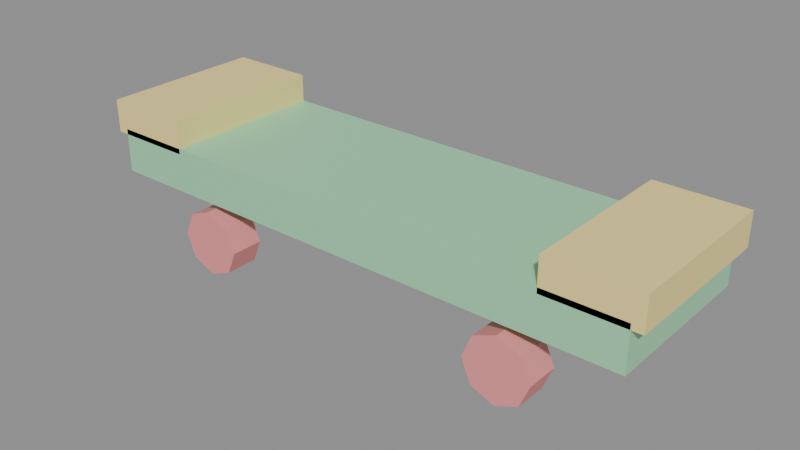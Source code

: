 # Source: KID_SKATE_v01.blend  (saved by Blender 4.2.66; exported with 4.5.12 LTS)
import bpy
from mathutils import Matrix  # noqa: F401  (used for matrix-valued properties, if any)

bpy.ops.wm.read_factory_settings(use_empty=True)
scene = bpy.context.scene
scene.name = 'Scene'

# ---- materials (node trees are filled in below, after node groups)
mat_polyroom_pbr = bpy.data.materials.new('Polyroom_PBR')

# ---- material node trees
mat_polyroom_pbr.use_nodes = True; mat_polyroom_pbr.node_tree.nodes.clear()
_N = mat_polyroom_pbr.node_tree.nodes; _L = mat_polyroom_pbr.node_tree.links
n0 = _N.new('ShaderNodeOutputMaterial'); n0.name = 'Material Output'; n0.location = (300, 0)
n1 = _N.new('ShaderNodeBsdfPrincipled'); n1.name = 'Principled BSDF'; n1.location = (0, 0)
n2 = _N.new('ShaderNodeVertexColor'); n2.name = 'Color Attribute'; n2.location = (-300, 0)
n2.layer_name = 'Color'
_L.new(n2.outputs[0], n1.inputs[0])
_L.new(n1.outputs[0], n0.inputs[0])
n0.is_active_output = True

# ---- meshes
me_kid_skate_v01 = bpy.data.meshes.new('KID_SKATE_v01')
me_kid_skate_v01.from_pydata([(-0.25, -0.075, 0.07), (-0.25, -0.075, 0.11), (-0.25, 0.075, 0.07), (-0.25, 0.075, 0.11), (0.25, -0.075, 0.07), (0.25, -0.075, 0.11), (0.25, 0.075, 0.07), (0.25, 0.075, 0.11), (-0.26, -0.075, 0.105), (-0.26, -0.075, 0.135), (-0.26, 0.075, 0.105), (-0.26, 0.075, 0.135), (-0.18, -0.075, 0.105), (-0.18, -0.075, 0.135), (-0.18, 0.075, 0.105), (-0.18, 0.075, 0.135), (0.18, -0.075, 0.105), (0.18, -0.075, 0.135), (0.18, 0.075, 0.105), (0.18, 0.075, 0.135), (0.26, -0.075, 0.105), (0.26, -0.075, 0.135), (0.26, 0.075, 0.105), (0.26, 0.075, 0.135), (-0.15, -0.045, 0.06), (-0.15, -0.075, 0.06), (-0.1288, -0.045, 0.05121), (-0.1288, -0.075, 0.05121), (-0.12, -0.045, 0.03), (-0.12, -0.075, 0.03), (-0.1288, -0.045, 0.008787), (-0.1288, -0.075, 0.008787), (-0.15, -0.045, 1.043e-07), (-0.15, -0.075, 0.0), (-0.1712, -0.045, 0.008787), (-0.1712, -0.075, 0.008787), (-0.18, -0.045, 0.03), (-0.18, -0.075, 0.03), (-0.1712, -0.045, 0.05121), (-0.1712, -0.075, 0.05121), (-0.15, 0.075, 0.06), (-0.15, 0.045, 0.06), (-0.1288, 0.075, 0.05121), (-0.1288, 0.045, 0.05121), (-0.12, 0.075, 0.03), (-0.12, 0.045, 0.03), (-0.1288, 0.075, 0.008787), (-0.1288, 0.045, 0.008787), (-0.15, 0.075, 1.043e-07), (-0.15, 0.045, 0.0), (-0.1712, 0.075, 0.008787), (-0.1712, 0.045, 0.008787), (-0.18, 0.075, 0.03), (-0.18, 0.045, 0.03), (-0.1712, 0.075, 0.05121), (-0.1712, 0.045, 0.05121), (0.15, -0.045, 0.06), (0.15, -0.075, 0.06), (0.1712, -0.045, 0.05121), (0.1712, -0.075, 0.05121), (0.18, -0.045, 0.03), (0.18, -0.075, 0.03), (0.1712, -0.045, 0.008787), (0.1712, -0.075, 0.008787), (0.15, -0.045, 1.043e-07), (0.15, -0.075, 0.0), (0.1288, -0.045, 0.008787), (0.1288, -0.075, 0.008787), (0.12, -0.045, 0.03), (0.12, -0.075, 0.03), (0.1288, -0.045, 0.05121), (0.1288, -0.075, 0.05121), (0.15, 0.075, 0.06), (0.15, 0.045, 0.06), (0.1712, 0.075, 0.05121), (0.1712, 0.045, 0.05121), (0.18, 0.075, 0.03), (0.18, 0.045, 0.03), (0.1712, 0.075, 0.008787), (0.1712, 0.045, 0.008787), (0.15, 0.075, 1.043e-07), (0.15, 0.045, 0.0), (0.1288, 0.075, 0.008787), (0.1288, 0.045, 0.008787), (0.12, 0.075, 0.03), (0.12, 0.045, 0.03), (0.1288, 0.075, 0.05121), (0.1288, 0.045, 0.05121)], [], [(0, 1, 3, 2), (2, 3, 7, 6), (6, 7, 5, 4), (4, 5, 1, 0), (2, 6, 4, 0), (7, 3, 1, 5), (8, 9, 11, 10), (10, 11, 15, 14), (14, 15, 13, 12), (12, 13, 9, 8), (10, 14, 12, 8), (15, 11, 9, 13), (16, 17, 19, 18), (18, 19, 23, 22), (22, 23, 21, 20), (20, 21, 17, 16), (18, 22, 20, 16), (23, 19, 17, 21), (24, 25, 27, 26), (26, 27, 29, 28), (28, 29, 31, 30), (30, 31, 33, 32), (32, 33, 35, 34), (34, 35, 37, 36), (27, 25, 39, 37, 35, 33, 31, 29), (36, 37, 39, 38), (38, 39, 25, 24), (24, 26, 28, 30, 32, 34, 36, 38), (40, 41, 43, 42), (42, 43, 45, 44), (44, 45, 47, 46), (46, 47, 49, 48), (48, 49, 51, 50), (50, 51, 53, 52), (43, 41, 55, 53, 51, 49, 47, 45), (52, 53, 55, 54), (54, 55, 41, 40), (40, 42, 44, 46, 48, 50, 52, 54), (56, 57, 59, 58), (58, 59, 61, 60), (60, 61, 63, 62), (62, 63, 65, 64), (64, 65, 67, 66), (66, 67, 69, 68), (59, 57, 71, 69, 67, 65, 63, 61), (68, 69, 71, 70), (70, 71, 57, 56), (56, 58, 60, 62, 64, 66, 68, 70), (72, 73, 75, 74), (74, 75, 77, 76), (76, 77, 79, 78), (78, 79, 81, 80), (80, 81, 83, 82), (82, 83, 85, 84), (75, 73, 87, 85, 83, 81, 79, 77), (84, 85, 87, 86), (86, 87, 73, 72), (72, 74, 76, 78, 80, 82, 84, 86)])
_uv = me_kid_skate_v01.uv_layers.new(name='UVMap')
_uv.uv.foreach_set('vector', [0.8379, 0.4717, 0.7784, 0.4717, 0.7784, 0.2488, 0.8379, 0.2488, 0.5484, 0.7516, 0.4889, 0.7516, 0.4889, 0.008625, 0.5484, 0.008625, 0.8379, 0.7118, 0.7784, 0.7118, 0.7784, 0.4889, 0.8379, 0.4889, 0.6251, 0.7516, 0.5656, 0.7516, 0.5656, 0.008625, 0.6251, 0.008625, 0.2315, 0.008625, 0.2315, 0.7516, 0.008625, 0.7516, 0.008626, 0.008625, 0.4717, 0.008625, 0.4717, 0.7516, 0.2488, 0.7516, 0.2488, 0.008625, 0.8997, 0.4717, 0.8551, 0.4717, 0.8551, 0.2488, 0.8997, 0.2488, 0.9102, 0.848, 0.8656, 0.848, 0.8656, 0.7291, 0.9102, 0.7291, 0.8997, 0.7118, 0.8551, 0.7118, 0.8551, 0.4889, 0.8997, 0.4889, 0.9615, 0.6078, 0.917, 0.6078, 0.917, 0.4889, 0.9615, 0.4889, 0.7612, 0.2315, 0.6423, 0.2315, 0.6423, 0.008625, 0.7612, 0.008625, 0.7612, 0.4717, 0.6423, 0.4717, 0.6423, 0.2488, 0.7612, 0.2488, 0.6869, 0.952, 0.6423, 0.952, 0.6423, 0.7291, 0.6869, 0.7291, 0.9592, 0.1275, 0.9146, 0.1275, 0.9146, 0.008625, 0.9592, 0.008625, 0.7487, 0.952, 0.7041, 0.952, 0.7041, 0.7291, 0.7487, 0.7291, 0.9615, 0.3677, 0.917, 0.3677, 0.917, 0.2488, 0.9615, 0.2488, 0.7612, 0.7118, 0.6423, 0.7118, 0.6423, 0.4889, 0.7612, 0.4889, 0.8973, 0.2315, 0.7784, 0.2315, 0.7784, 0.008625, 0.8973, 0.008625, 0.3693, 0.9, 0.4139, 0.9, 0.4139, 0.9315, 0.3693, 0.9315, 0.9274, 0.7291, 0.972, 0.7291, 0.972, 0.7606, 0.9274, 0.7606, 0.9274, 0.7606, 0.972, 0.7606, 0.972, 0.7921, 0.9274, 0.7921, 0.9102, 0.9283, 0.8656, 0.9283, 0.8656, 0.8967, 0.9102, 0.8967, 0.9102, 0.8967, 0.8656, 0.8967, 0.8656, 0.8652, 0.9102, 0.8652, 0.4895, 0.9315, 0.4449, 0.9315, 0.4449, 0.9, 0.4895, 0.9, 0.1082, 0.793, 0.1324, 0.7689, 0.1665, 0.7689, 0.1906, 0.793, 0.1906, 0.8271, 0.1665, 0.8513, 0.1324, 0.8513, 0.1082, 0.8271, 0.4895, 0.9, 0.4449, 0.9, 0.4449, 0.8685, 0.4895, 0.8685, 0.3693, 0.8685, 0.4139, 0.8685, 0.4139, 0.9, 0.3693, 0.9, 0.4654, 0.7689, 0.4895, 0.793, 0.4895, 0.8271, 0.4654, 0.8513, 0.4312, 0.8513, 0.4071, 0.8271, 0.4071, 0.793, 0.4312, 0.7689, 0.008626, 0.9, 0.05321, 0.9, 0.05321, 0.9315, 0.008625, 0.9315, 0.5686, 0.8685, 0.6132, 0.8685, 0.6132, 0.9, 0.5686, 0.9, 0.5686, 0.9, 0.6132, 0.9, 0.6132, 0.9315, 0.5686, 0.9315, 0.115, 0.9315, 0.07046, 0.9315, 0.07046, 0.9, 0.115, 0.9, 0.115, 0.9, 0.07046, 0.9, 0.07046, 0.8685, 0.115, 0.8685, 0.972, 0.9283, 0.9274, 0.9283, 0.9274, 0.8967, 0.972, 0.8967, 0.8242, 0.7291, 0.8483, 0.7532, 0.8483, 0.7873, 0.8242, 0.8115, 0.7901, 0.8115, 0.766, 0.7873, 0.766, 0.7532, 0.7901, 0.7291, 0.972, 0.8967, 0.9274, 0.8967, 0.9274, 0.8652, 0.972, 0.8652, 0.008625, 0.8685, 0.05321, 0.8685, 0.05321, 0.9, 0.008626, 0.9, 0.5309, 0.7689, 0.565, 0.7689, 0.5891, 0.793, 0.5891, 0.8271, 0.565, 0.8513, 0.5309, 0.8513, 0.5067, 0.8271, 0.5067, 0.793, 0.1323, 0.9, 0.1769, 0.9, 0.1769, 0.9315, 0.1323, 0.9315, 0.9146, 0.1448, 0.9592, 0.1448, 0.9592, 0.1763, 0.9146, 0.1763, 0.9146, 0.1763, 0.9592, 0.1763, 0.9592, 0.2078, 0.9146, 0.2078, 0.2387, 0.9315, 0.1941, 0.9315, 0.1941, 0.9, 0.2387, 0.9, 0.2387, 0.9, 0.1941, 0.9, 0.1941, 0.8685, 0.2387, 0.8685, 0.9615, 0.4717, 0.917, 0.4717, 0.917, 0.4402, 0.9615, 0.4402, 0.232, 0.7689, 0.2661, 0.7689, 0.2902, 0.793, 0.2902, 0.8271, 0.2661, 0.8513, 0.232, 0.8513, 0.2079, 0.8271, 0.2079, 0.793, 0.9615, 0.4402, 0.917, 0.4402, 0.917, 0.4086, 0.9615, 0.4086, 0.1323, 0.8685, 0.1769, 0.8685, 0.1769, 0.9, 0.1323, 0.9, 0.3316, 0.7689, 0.3657, 0.7689, 0.3899, 0.793, 0.3899, 0.8271, 0.3657, 0.8513, 0.3316, 0.8513, 0.3075, 0.8271, 0.3075, 0.793, 0.3075, 0.9, 0.3521, 0.9, 0.3521, 0.9315, 0.3075, 0.9315, 0.766, 0.9283, 0.8106, 0.9283, 0.8106, 0.9599, 0.766, 0.9599, 0.766, 0.9599, 0.8106, 0.9599, 0.8106, 0.9914, 0.766, 0.9914, 0.5513, 0.9315, 0.5067, 0.9315, 0.5067, 0.9, 0.5513, 0.9, 0.5513, 0.9, 0.5067, 0.9, 0.5067, 0.8685, 0.5513, 0.8685, 0.9615, 0.6881, 0.917, 0.6881, 0.917, 0.6566, 0.9615, 0.6566, 0.008625, 0.8271, 0.008625, 0.793, 0.03275, 0.7689, 0.06687, 0.7689, 0.091, 0.793, 0.091, 0.8271, 0.06687, 0.8513, 0.03275, 0.8513, 0.9615, 0.6566, 0.917, 0.6566, 0.917, 0.6251, 0.9615, 0.6251, 0.3075, 0.8685, 0.3521, 0.8685, 0.3521, 0.9, 0.3075, 0.9, 0.8242, 0.8287, 0.8483, 0.8528, 0.8483, 0.887, 0.8242, 0.9111, 0.7901, 0.9111, 0.766, 0.887, 0.766, 0.8528, 0.7901, 0.8287])
_ca = me_kid_skate_v01.color_attributes.new('Color', 'FLOAT_COLOR', 'POINT')
_ca.data.foreach_set('color', [0.35, 0.75, 0.45, 1.0, 0.35, 0.75, 0.45, 1.0, 0.35, 0.75, 0.45, 1.0, 0.35, 0.75, 0.45, 1.0, 0.35, 0.75, 0.45, 1.0, 0.35, 0.75, 0.45, 1.0, 0.35, 0.75, 0.45, 1.0, 0.35, 0.75, 0.45, 1.0, 0.98, 0.8, 0.3, 1.0, 0.98, 0.8, 0.3, 1.0, 0.98, 0.8, 0.3, 1.0, 0.98, 0.8, 0.3, 1.0, 0.98, 0.8, 0.3, 1.0, 0.98, 0.8, 0.3, 1.0, 0.98, 0.8, 0.3, 1.0, 0.98, 0.8, 0.3, 1.0, 0.98, 0.8, 0.3, 1.0, 0.98, 0.8, 0.3, 1.0, 0.98, 0.8, 0.3, 1.0, 0.98, 0.8, 0.3, 1.0, 0.98, 0.8, 0.3, 1.0, 0.98, 0.8, 0.3, 1.0, 0.98, 0.8, 0.3, 1.0, 0.98, 0.8, 0.3, 1.0, 0.9, 0.3, 0.3, 1.0, 0.9, 0.3, 0.3, 1.0, 0.9, 0.3, 0.3, 1.0, 0.9, 0.3, 0.3, 1.0, 0.9, 0.3, 0.3, 1.0, 0.9, 0.3, 0.3, 1.0, 0.9, 0.3, 0.3, 1.0, 0.9, 0.3, 0.3, 1.0, 0.9, 0.3, 0.3, 1.0, 0.9, 0.3, 0.3, 1.0, 0.9, 0.3, 0.3, 1.0, 0.9, 0.3, 0.3, 1.0, 0.9, 0.3, 0.3, 1.0, 0.9, 0.3, 0.3, 1.0, 0.9, 0.3, 0.3, 1.0, 0.9, 0.3, 0.3, 1.0, 0.9, 0.3, 0.3, 1.0, 0.9, 0.3, 0.3, 1.0, 0.9, 0.3, 0.3, 1.0, 0.9, 0.3, 0.3, 1.0, 0.9, 0.3, 0.3, 1.0, 0.9, 0.3, 0.3, 1.0, 0.9, 0.3, 0.3, 1.0, 0.9, 0.3, 0.3, 1.0, 0.9, 0.3, 0.3, 1.0, 0.9, 0.3, 0.3, 1.0, 0.9, 0.3, 0.3, 1.0, 0.9, 0.3, 0.3, 1.0, 0.9, 0.3, 0.3, 1.0, 0.9, 0.3, 0.3, 1.0, 0.9, 0.3, 0.3, 1.0, 0.9, 0.3, 0.3, 1.0, 0.9, 0.3, 0.3, 1.0, 0.9, 0.3, 0.3, 1.0, 0.9, 0.3, 0.3, 1.0, 0.9, 0.3, 0.3, 1.0, 0.9, 0.3, 0.3, 1.0, 0.9, 0.3, 0.3, 1.0, 0.9, 0.3, 0.3, 1.0, 0.9, 0.3, 0.3, 1.0, 0.9, 0.3, 0.3, 1.0, 0.9, 0.3, 0.3, 1.0, 0.9, 0.3, 0.3, 1.0, 0.9, 0.3, 0.3, 1.0, 0.9, 0.3, 0.3, 1.0, 0.9, 0.3, 0.3, 1.0, 0.9, 0.3, 0.3, 1.0, 0.9, 0.3, 0.3, 1.0, 0.9, 0.3, 0.3, 1.0, 0.9, 0.3, 0.3, 1.0, 0.9, 0.3, 0.3, 1.0, 0.9, 0.3, 0.3, 1.0, 0.9, 0.3, 0.3, 1.0, 0.9, 0.3, 0.3, 1.0, 0.9, 0.3, 0.3, 1.0, 0.9, 0.3, 0.3, 1.0, 0.9, 0.3, 0.3, 1.0, 0.9, 0.3, 0.3, 1.0, 0.9, 0.3, 0.3, 1.0, 0.9, 0.3, 0.3, 1.0, 0.9, 0.3, 0.3, 1.0, 0.9, 0.3, 0.3, 1.0, 0.9, 0.3, 0.3, 1.0, 0.9, 0.3, 0.3, 1.0])
me_kid_skate_v01.materials.append(mat_polyroom_pbr)
me_kid_skate_v01.update()

# ---- objects
ob_kid_skate_v01 = bpy.data.objects.new('KID_SKATE_v01', me_kid_skate_v01)

# ---- transforms, parenting, visibility, modifiers, constraints
ob_kid_skate_v01.location = (0.0, 0.0, 0.0)

# ---- collection membership
scene.collection.objects.link(ob_kid_skate_v01)

# ---- scene / render settings (as saved in the file)
scene.frame_start = 1; scene.frame_end = 250; scene.frame_set(1)
scene.render.engine = 'BLENDER_EEVEE_NEXT'
bpy.context.view_layer.update()

# ---- added for rendering (the .blend has no active camera and no usable light): camera, sun + grey world if the file has none
cam_auto = bpy.data.cameras.new('AutoCamera')
cam_auto.lens = 50.0
cam_auto.sensor_width = 36.0
cam_auto.clip_end = 1000.0
ob_auto_camera = bpy.data.objects.new('AutoCamera', cam_auto)
scene.collection.objects.link(ob_auto_camera)
ob_auto_camera.location = (0.516077, -0.619293, 0.480362)
ob_auto_camera.rotation_euler = (1.09748, -7.21219e-08, 0.694738)
scene.camera = ob_auto_camera
light_auto_sun = bpy.data.lights.new('AutoSun', 'SUN')
light_auto_sun.energy = 3.0
light_auto_sun.angle = 0.0523599
ob_auto_sun = bpy.data.objects.new('AutoSun', light_auto_sun)
scene.collection.objects.link(ob_auto_sun)
ob_auto_sun.rotation_euler = (0.872665, 0.174533, 0.523599)
if scene.world is None:
    world_auto = bpy.data.worlds.new('AutoWorld')
    world_auto.color = (0.3, 0.3, 0.3)
    scene.world = world_auto
bpy.context.view_layer.update()
